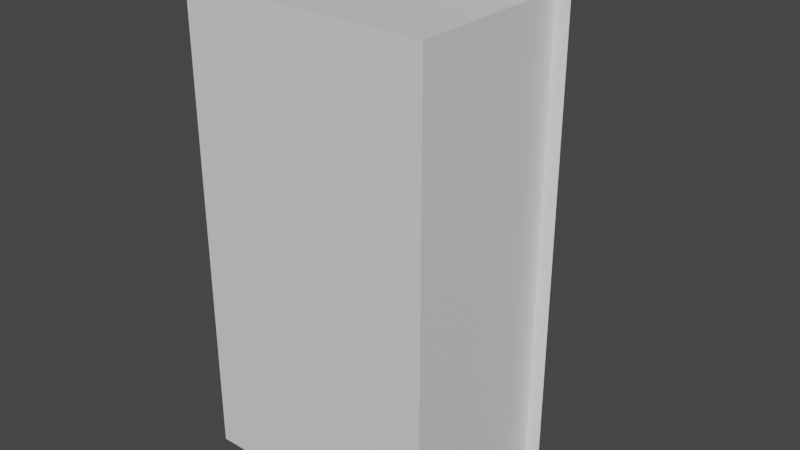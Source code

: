 # Source: house.blend  (saved by Blender 2.82.7; exported with 4.5.12 LTS)
import bpy
from mathutils import Matrix  # noqa: F401  (used for matrix-valued properties, if any)

bpy.ops.wm.read_factory_settings(use_empty=True)
scene = bpy.context.scene
scene.name = 'Scene'

# ---- collections
col_collection = bpy.data.collections.new('Collection'); scene.collection.children.link(col_collection)

# ---- materials (node trees are filled in below, after node groups)
mat_material = bpy.data.materials.new('Material')
mat_material.alpha_threshold = 0.0
mat_material.use_transparent_shadow = False
mat_material.line_color = (0.0, 0.0, 0.0, 1.0)

# ---- material node trees
mat_material.use_nodes = True; mat_material.node_tree.nodes.clear()
_N = mat_material.node_tree.nodes; _L = mat_material.node_tree.links
n0 = _N.new('ShaderNodeOutputMaterial'); n0.name = 'Material Output'; n0.location = (300, 300)
n1 = _N.new('ShaderNodeBsdfPrincipled'); n1.name = 'Principled BSDF'; n1.location = (10, 300)
n1.distribution = 'GGX'
n1.subsurface_method = 'BURLEY'
n1.inputs[2].default_value = 0.4
n1.inputs[3].default_value = 1.45
n1.inputs[27].default_value = (0.0, 0.0, 0.0, 1.0)
n1.inputs[28].default_value = 1.0
_L.new(n1.outputs[0], n0.inputs[0])
n0.is_active_output = True

# ---- world
world_world = bpy.data.worlds.new('World'); scene.world = world_world
world_world.use_nodes = True; world_world.node_tree.nodes.clear()
_N = world_world.node_tree.nodes; _L = world_world.node_tree.links
n0 = _N.new('ShaderNodeOutputWorld'); n0.name = 'World Output'; n0.location = (300, 300)
n1 = _N.new('ShaderNodeBackground'); n1.name = 'Background'; n1.location = (10, 300)
n1.inputs[0].default_value = (0.05088, 0.05088, 0.05088, 1.0)
_L.new(n1.outputs[0], n0.inputs[0])
n0.is_active_output = True
world_world.color = (0.05088, 0.05088, 0.05088)
world_world.use_sun_shadow = False
world_world.sun_shadow_jitter_overblur = 0.0

# ---- meshes
me_cube = bpy.data.meshes.new('Cube')
me_cube.from_pydata([(0.575, 0.6562, 1.079), (0.575, 0.6562, -1.081), (0.575, -0.1212, 1.079), (0.575, -0.1212, -1.081), (-0.578, 0.6562, 1.079), (-0.578, 0.6562, -1.081), (-0.578, -0.1212, 1.079), (-0.578, -0.1212, -1.081), (0.6416, 0.6567, -1.184), (-0.6543, 0.6567, -1.184), (0.6416, 0.6567, 1.178), (-0.6543, 0.6567, 1.178), (-0.006359, 1.044, -1.184), (-0.006359, 1.044, 1.178)], [], [(0, 4, 6, 2), (3, 2, 6, 7), (7, 6, 4, 5), (5, 1, 3, 7), (1, 0, 2, 3), (5, 4, 11, 9), (9, 11, 13, 12), (12, 8, 9), (13, 11, 10), (0, 1, 8, 10), (4, 0, 10, 11), (12, 13, 10, 8), (1, 5, 9, 8)])
_uv = me_cube.uv_layers.new(name='UVMap')
_uv.uv.foreach_set('vector', [0.625, 0.5, 0.875, 0.5, 0.875, 0.75, 0.625, 0.75, 0.375, 0.75, 0.625, 0.75, 0.625, 1.0, 0.375, 1.0, 0.375, 0.0, 0.625, 0.0, 0.625, 0.25, 0.375, 0.25, 0.125, 0.5, 0.375, 0.5, 0.375, 0.75, 0.125, 0.75, 0.375, 0.5, 0.625, 0.5, 0.625, 0.75, 0.375, 0.75, 0.375, 0.25, 0.625, 0.25, 0.625, 0.25, 0.375, 0.25, 0.375, 0.25, 0.625, 0.25, 0.625, 0.375, 0.375, 0.375, 0.375, 0.375, 0.375, 0.5, 0.375, 0.25, 0.625, 0.375, 0.625, 0.25, 0.625, 0.5, 0.625, 0.5, 0.375, 0.5, 0.375, 0.5, 0.625, 0.5, 0.625, 0.25, 0.625, 0.5, 0.625, 0.5, 0.625, 0.25, 0.375, 0.375, 0.625, 0.375, 0.625, 0.5, 0.375, 0.5, 0.375, 0.5, 0.375, 0.25, 0.375, 0.25, 0.375, 0.5])
me_cube.materials.append(mat_material)
me_cube.use_remesh_preserve_volume = False
me_cube.use_remesh_preserve_attributes = False
me_cube.use_mirror_vertex_groups = False
me_cube.update()

# ---- objects
ob_house = bpy.data.objects.new('House', me_cube)

# ---- transforms, parenting, visibility, modifiers, constraints
ob_house.location = (0.0, 0.0, 0.0)
ob_house.lock_rotations_4d = False
ob_house.empty_display_type = 'ARROWS'
ob_house.lineart.crease_threshold = 0.0

# ---- collection membership
col_collection.objects.link(ob_house)

# ---- scene / render settings (as saved in the file)
scene.frame_start = 1; scene.frame_end = 250; scene.frame_set(1)
scene.render.engine = 'BLENDER_EEVEE_NEXT'
scene.cycles.use_denoising = False
scene.cycles.samples = 128
scene.cycles.sampling_pattern = 'TABULATED_SOBOL'
scene.cycles.use_adaptive_sampling = False
scene.cycles.use_light_tree = False
scene.view_settings.view_transform = 'Filmic'
bpy.context.view_layer.update()

# ---- added for rendering (the .blend has no active camera and no usable light): camera, sun
cam_auto = bpy.data.cameras.new('AutoCamera')
cam_auto.lens = 50.0
cam_auto.sensor_width = 36.0
cam_auto.clip_end = 1000.0
ob_auto_camera = bpy.data.objects.new('AutoCamera', cam_auto)
scene.collection.objects.link(ob_auto_camera)
ob_auto_camera.location = (2.70946, -2.79768, 2.1698)
ob_auto_camera.rotation_euler = (1.09748, -7.21219e-08, 0.694738)
scene.camera = ob_auto_camera
light_auto_sun = bpy.data.lights.new('AutoSun', 'SUN')
light_auto_sun.energy = 3.0
light_auto_sun.angle = 0.0523599
ob_auto_sun = bpy.data.objects.new('AutoSun', light_auto_sun)
scene.collection.objects.link(ob_auto_sun)
ob_auto_sun.rotation_euler = (0.872665, 0.174533, 0.523599)
bpy.context.view_layer.update()
